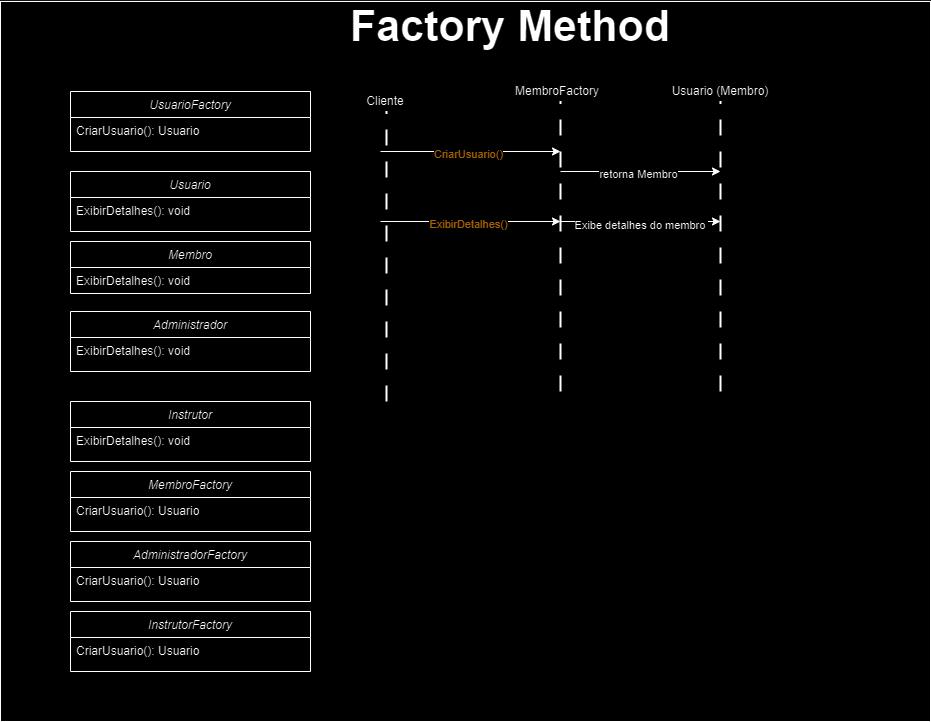

The diagram above was exported from draw.io. Its source (the exported page's mxGraphModel, read from the mxfile embedded in the PNG):
<mxGraphModel dx="2933" dy="1447" grid="1" gridSize="10" guides="1" tooltips="1" connect="1" arrows="1" fold="1" page="1" pageScale="1" pageWidth="550" pageHeight="350" math="0" shadow="0">
  <root>
    <mxCell id="WIyWlLk6GJQsqaUBKTNV-0" />
    <mxCell id="WIyWlLk6GJQsqaUBKTNV-1" parent="WIyWlLk6GJQsqaUBKTNV-0" />
    <mxCell id="hvkLRfAIeFgDBIUDKPyi-27" value="" style="rounded=0;whiteSpace=wrap;html=1;" vertex="1" parent="WIyWlLk6GJQsqaUBKTNV-1">
      <mxGeometry x="50" y="40" width="930" height="720" as="geometry" />
    </mxCell>
    <mxCell id="zkfFHV4jXpPFQw0GAbJ--0" value="UsuarioFactory   " style="swimlane;fontStyle=2;align=center;verticalAlign=top;childLayout=stackLayout;horizontal=1;startSize=26;horizontalStack=0;resizeParent=1;resizeLast=0;collapsible=1;marginBottom=0;rounded=0;shadow=0;strokeWidth=1;" parent="WIyWlLk6GJQsqaUBKTNV-1" vertex="1">
      <mxGeometry x="120" y="130" width="240" height="60" as="geometry">
        <mxRectangle x="230" y="140" width="160" height="26" as="alternateBounds" />
      </mxGeometry>
    </mxCell>
    <mxCell id="zkfFHV4jXpPFQw0GAbJ--1" value="CriarUsuario(): Usuario " style="text;align=left;verticalAlign=top;spacingLeft=4;spacingRight=4;overflow=hidden;rotatable=0;points=[[0,0.5],[1,0.5]];portConstraint=eastwest;" parent="zkfFHV4jXpPFQw0GAbJ--0" vertex="1">
      <mxGeometry y="26" width="240" height="24" as="geometry" />
    </mxCell>
    <mxCell id="hvkLRfAIeFgDBIUDKPyi-4" value="Factory Method" style="text;html=1;align=center;verticalAlign=middle;whiteSpace=wrap;rounded=0;fontSize=43;fontStyle=1" vertex="1" parent="WIyWlLk6GJQsqaUBKTNV-1">
      <mxGeometry x="340" y="50" width="440" height="30" as="geometry" />
    </mxCell>
    <mxCell id="hvkLRfAIeFgDBIUDKPyi-9" value="" style="endArrow=none;dashed=1;html=1;strokeWidth=2;rounded=0;fontSize=18;dashPattern=8 8;" edge="1" parent="WIyWlLk6GJQsqaUBKTNV-1">
      <mxGeometry width="50" height="50" relative="1" as="geometry">
        <mxPoint x="436" y="440" as="sourcePoint" />
        <mxPoint x="436" y="150" as="targetPoint" />
      </mxGeometry>
    </mxCell>
    <mxCell id="hvkLRfAIeFgDBIUDKPyi-10" value="" style="endArrow=none;dashed=1;html=1;strokeWidth=2;rounded=0;fontSize=18;dashPattern=8 8;" edge="1" parent="WIyWlLk6GJQsqaUBKTNV-1">
      <mxGeometry width="50" height="50" relative="1" as="geometry">
        <mxPoint x="610" y="430" as="sourcePoint" />
        <mxPoint x="610" y="140" as="targetPoint" />
      </mxGeometry>
    </mxCell>
    <mxCell id="hvkLRfAIeFgDBIUDKPyi-11" value="Cliente" style="text;html=1;align=center;verticalAlign=middle;whiteSpace=wrap;rounded=0;" vertex="1" parent="WIyWlLk6GJQsqaUBKTNV-1">
      <mxGeometry x="398" y="130" width="74" height="20" as="geometry" />
    </mxCell>
    <mxCell id="hvkLRfAIeFgDBIUDKPyi-12" value="MembroFactory" style="text;html=1;align=center;verticalAlign=middle;whiteSpace=wrap;rounded=0;" vertex="1" parent="WIyWlLk6GJQsqaUBKTNV-1">
      <mxGeometry x="570" y="120" width="74" height="20" as="geometry" />
    </mxCell>
    <mxCell id="hvkLRfAIeFgDBIUDKPyi-13" value="" style="endArrow=classic;html=1;rounded=0;" edge="1" parent="WIyWlLk6GJQsqaUBKTNV-1">
      <mxGeometry width="50" height="50" relative="1" as="geometry">
        <mxPoint x="430" y="190" as="sourcePoint" />
        <mxPoint x="610" y="190" as="targetPoint" />
      </mxGeometry>
    </mxCell>
    <mxCell id="hvkLRfAIeFgDBIUDKPyi-20" value="&lt;span class=&quot;hljs-built_in&quot;&gt;CriarUsuario&lt;/span&gt;()" style="edgeLabel;html=1;align=center;verticalAlign=middle;resizable=0;points=[];fontColor=#DB9600;" vertex="1" connectable="0" parent="hvkLRfAIeFgDBIUDKPyi-13">
      <mxGeometry x="-0.0325" y="-1" relative="1" as="geometry">
        <mxPoint as="offset" />
      </mxGeometry>
    </mxCell>
    <mxCell id="hvkLRfAIeFgDBIUDKPyi-29" value="Usuario   " style="swimlane;fontStyle=2;align=center;verticalAlign=top;childLayout=stackLayout;horizontal=1;startSize=26;horizontalStack=0;resizeParent=1;resizeLast=0;collapsible=1;marginBottom=0;rounded=0;shadow=0;strokeWidth=1;" vertex="1" parent="WIyWlLk6GJQsqaUBKTNV-1">
      <mxGeometry x="120" y="210" width="240" height="60" as="geometry">
        <mxRectangle x="230" y="140" width="160" height="26" as="alternateBounds" />
      </mxGeometry>
    </mxCell>
    <mxCell id="hvkLRfAIeFgDBIUDKPyi-30" value="ExibirDetalhes(): void         " style="text;align=left;verticalAlign=top;spacingLeft=4;spacingRight=4;overflow=hidden;rotatable=0;points=[[0,0.5],[1,0.5]];portConstraint=eastwest;" vertex="1" parent="hvkLRfAIeFgDBIUDKPyi-29">
      <mxGeometry y="26" width="240" height="26" as="geometry" />
    </mxCell>
    <mxCell id="hvkLRfAIeFgDBIUDKPyi-35" value="Membro  " style="swimlane;fontStyle=2;align=center;verticalAlign=top;childLayout=stackLayout;horizontal=1;startSize=26;horizontalStack=0;resizeParent=1;resizeLast=0;collapsible=1;marginBottom=0;rounded=0;shadow=0;strokeWidth=1;" vertex="1" parent="WIyWlLk6GJQsqaUBKTNV-1">
      <mxGeometry x="120" y="280" width="240" height="52" as="geometry">
        <mxRectangle x="230" y="140" width="160" height="26" as="alternateBounds" />
      </mxGeometry>
    </mxCell>
    <mxCell id="hvkLRfAIeFgDBIUDKPyi-36" value="ExibirDetalhes(): void" style="text;align=left;verticalAlign=top;spacingLeft=4;spacingRight=4;overflow=hidden;rotatable=0;points=[[0,0.5],[1,0.5]];portConstraint=eastwest;" vertex="1" parent="hvkLRfAIeFgDBIUDKPyi-35">
      <mxGeometry y="26" width="240" height="26" as="geometry" />
    </mxCell>
    <mxCell id="hvkLRfAIeFgDBIUDKPyi-41" value="Administrador    " style="swimlane;fontStyle=2;align=center;verticalAlign=top;childLayout=stackLayout;horizontal=1;startSize=26;horizontalStack=0;resizeParent=1;resizeLast=0;collapsible=1;marginBottom=0;rounded=0;shadow=0;strokeWidth=1;" vertex="1" parent="WIyWlLk6GJQsqaUBKTNV-1">
      <mxGeometry x="120" y="350" width="240" height="60" as="geometry">
        <mxRectangle x="230" y="140" width="160" height="26" as="alternateBounds" />
      </mxGeometry>
    </mxCell>
    <mxCell id="hvkLRfAIeFgDBIUDKPyi-42" value="ExibirDetalhes(): void " style="text;align=left;verticalAlign=top;spacingLeft=4;spacingRight=4;overflow=hidden;rotatable=0;points=[[0,0.5],[1,0.5]];portConstraint=eastwest;" vertex="1" parent="hvkLRfAIeFgDBIUDKPyi-41">
      <mxGeometry y="26" width="240" height="26" as="geometry" />
    </mxCell>
    <mxCell id="hvkLRfAIeFgDBIUDKPyi-45" value="Instrutor   " style="swimlane;fontStyle=2;align=center;verticalAlign=top;childLayout=stackLayout;horizontal=1;startSize=26;horizontalStack=0;resizeParent=1;resizeLast=0;collapsible=1;marginBottom=0;rounded=0;shadow=0;strokeWidth=1;" vertex="1" parent="WIyWlLk6GJQsqaUBKTNV-1">
      <mxGeometry x="120" y="440" width="240" height="60" as="geometry">
        <mxRectangle x="230" y="140" width="160" height="26" as="alternateBounds" />
      </mxGeometry>
    </mxCell>
    <mxCell id="hvkLRfAIeFgDBIUDKPyi-46" value="ExibirDetalhes(): void" style="text;align=left;verticalAlign=top;spacingLeft=4;spacingRight=4;overflow=hidden;rotatable=0;points=[[0,0.5],[1,0.5]];portConstraint=eastwest;" vertex="1" parent="hvkLRfAIeFgDBIUDKPyi-45">
      <mxGeometry y="26" width="240" height="26" as="geometry" />
    </mxCell>
    <mxCell id="hvkLRfAIeFgDBIUDKPyi-47" value="" style="endArrow=classic;html=1;rounded=0;" edge="1" parent="WIyWlLk6GJQsqaUBKTNV-1">
      <mxGeometry width="50" height="50" relative="1" as="geometry">
        <mxPoint x="610" y="210" as="sourcePoint" />
        <mxPoint x="770" y="210" as="targetPoint" />
      </mxGeometry>
    </mxCell>
    <mxCell id="hvkLRfAIeFgDBIUDKPyi-48" value="retorna Membro" style="edgeLabel;html=1;align=center;verticalAlign=middle;resizable=0;points=[];fontColor=#000000;" vertex="1" connectable="0" parent="hvkLRfAIeFgDBIUDKPyi-47">
      <mxGeometry x="-0.0325" y="-1" relative="1" as="geometry">
        <mxPoint as="offset" />
      </mxGeometry>
    </mxCell>
    <mxCell id="hvkLRfAIeFgDBIUDKPyi-49" value="" style="endArrow=none;dashed=1;html=1;strokeWidth=2;rounded=0;fontSize=18;dashPattern=8 8;" edge="1" parent="WIyWlLk6GJQsqaUBKTNV-1">
      <mxGeometry width="50" height="50" relative="1" as="geometry">
        <mxPoint x="770" y="430" as="sourcePoint" />
        <mxPoint x="770" y="140" as="targetPoint" />
      </mxGeometry>
    </mxCell>
    <mxCell id="hvkLRfAIeFgDBIUDKPyi-50" value="Usuario (Membro)" style="text;html=1;align=center;verticalAlign=middle;whiteSpace=wrap;rounded=0;" vertex="1" parent="WIyWlLk6GJQsqaUBKTNV-1">
      <mxGeometry x="715" y="120" width="110" height="20" as="geometry" />
    </mxCell>
    <mxCell id="hvkLRfAIeFgDBIUDKPyi-56" value="" style="endArrow=classic;html=1;rounded=0;" edge="1" parent="WIyWlLk6GJQsqaUBKTNV-1">
      <mxGeometry width="50" height="50" relative="1" as="geometry">
        <mxPoint x="610" y="260" as="sourcePoint" />
        <mxPoint x="770" y="260" as="targetPoint" />
      </mxGeometry>
    </mxCell>
    <mxCell id="hvkLRfAIeFgDBIUDKPyi-57" value="Exibe detalhes do membro&amp;nbsp;" style="edgeLabel;html=1;align=center;verticalAlign=middle;resizable=0;points=[];fontColor=#000000;" vertex="1" connectable="0" parent="hvkLRfAIeFgDBIUDKPyi-56">
      <mxGeometry x="-0.0325" y="-1" relative="1" as="geometry">
        <mxPoint x="3" y="1" as="offset" />
      </mxGeometry>
    </mxCell>
    <mxCell id="hvkLRfAIeFgDBIUDKPyi-61" value="MembroFactory   " style="swimlane;fontStyle=2;align=center;verticalAlign=top;childLayout=stackLayout;horizontal=1;startSize=26;horizontalStack=0;resizeParent=1;resizeLast=0;collapsible=1;marginBottom=0;rounded=0;shadow=0;strokeWidth=1;" vertex="1" parent="WIyWlLk6GJQsqaUBKTNV-1">
      <mxGeometry x="120" y="510" width="240" height="60" as="geometry">
        <mxRectangle x="230" y="140" width="160" height="26" as="alternateBounds" />
      </mxGeometry>
    </mxCell>
    <mxCell id="hvkLRfAIeFgDBIUDKPyi-62" value="CriarUsuario(): Usuario " style="text;align=left;verticalAlign=top;spacingLeft=4;spacingRight=4;overflow=hidden;rotatable=0;points=[[0,0.5],[1,0.5]];portConstraint=eastwest;" vertex="1" parent="hvkLRfAIeFgDBIUDKPyi-61">
      <mxGeometry y="26" width="240" height="26" as="geometry" />
    </mxCell>
    <mxCell id="hvkLRfAIeFgDBIUDKPyi-63" value="AdministradorFactory   " style="swimlane;fontStyle=2;align=center;verticalAlign=top;childLayout=stackLayout;horizontal=1;startSize=26;horizontalStack=0;resizeParent=1;resizeLast=0;collapsible=1;marginBottom=0;rounded=0;shadow=0;strokeWidth=1;" vertex="1" parent="WIyWlLk6GJQsqaUBKTNV-1">
      <mxGeometry x="120" y="580" width="240" height="60" as="geometry">
        <mxRectangle x="230" y="140" width="160" height="26" as="alternateBounds" />
      </mxGeometry>
    </mxCell>
    <mxCell id="hvkLRfAIeFgDBIUDKPyi-64" value="CriarUsuario(): Usuario " style="text;align=left;verticalAlign=top;spacingLeft=4;spacingRight=4;overflow=hidden;rotatable=0;points=[[0,0.5],[1,0.5]];portConstraint=eastwest;" vertex="1" parent="hvkLRfAIeFgDBIUDKPyi-63">
      <mxGeometry y="26" width="240" height="26" as="geometry" />
    </mxCell>
    <mxCell id="hvkLRfAIeFgDBIUDKPyi-65" value="InstrutorFactory   " style="swimlane;fontStyle=2;align=center;verticalAlign=top;childLayout=stackLayout;horizontal=1;startSize=26;horizontalStack=0;resizeParent=1;resizeLast=0;collapsible=1;marginBottom=0;rounded=0;shadow=0;strokeWidth=1;" vertex="1" parent="WIyWlLk6GJQsqaUBKTNV-1">
      <mxGeometry x="120" y="650" width="240" height="60" as="geometry">
        <mxRectangle x="230" y="140" width="160" height="26" as="alternateBounds" />
      </mxGeometry>
    </mxCell>
    <mxCell id="hvkLRfAIeFgDBIUDKPyi-66" value="CriarUsuario(): Usuario  " style="text;align=left;verticalAlign=top;spacingLeft=4;spacingRight=4;overflow=hidden;rotatable=0;points=[[0,0.5],[1,0.5]];portConstraint=eastwest;" vertex="1" parent="hvkLRfAIeFgDBIUDKPyi-65">
      <mxGeometry y="26" width="240" height="26" as="geometry" />
    </mxCell>
    <mxCell id="hvkLRfAIeFgDBIUDKPyi-67" value="" style="endArrow=classic;html=1;rounded=0;" edge="1" parent="WIyWlLk6GJQsqaUBKTNV-1">
      <mxGeometry width="50" height="50" relative="1" as="geometry">
        <mxPoint x="430" y="260" as="sourcePoint" />
        <mxPoint x="610" y="260" as="targetPoint" />
      </mxGeometry>
    </mxCell>
    <mxCell id="hvkLRfAIeFgDBIUDKPyi-68" value="&lt;span class=&quot;hljs-built_in&quot;&gt;ExibirDetalhes&lt;/span&gt;()" style="edgeLabel;html=1;align=center;verticalAlign=middle;resizable=0;points=[];fontColor=#DB9600;" vertex="1" connectable="0" parent="hvkLRfAIeFgDBIUDKPyi-67">
      <mxGeometry x="-0.0325" y="-1" relative="1" as="geometry">
        <mxPoint as="offset" />
      </mxGeometry>
    </mxCell>
  </root>
</mxGraphModel>